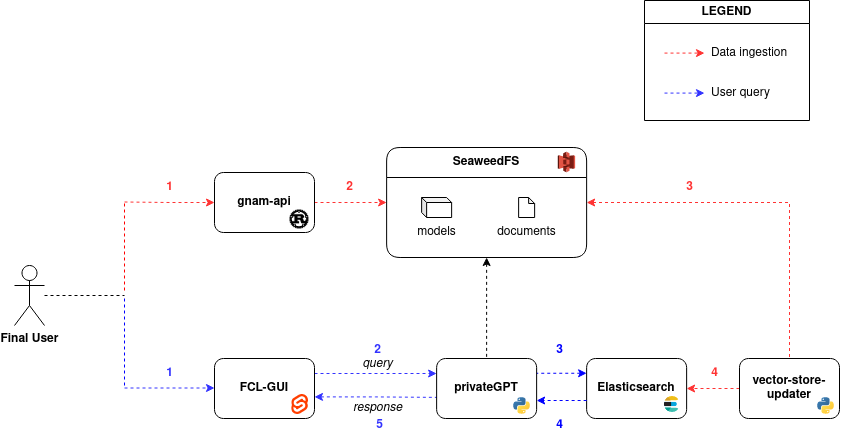

The diagram above was exported from draw.io. Its source (the exported page's mxGraphModel, read from the mxfile embedded in the PNG):
<mxGraphModel dx="1952" dy="-139" grid="1" gridSize="10" guides="1" tooltips="1" connect="1" arrows="1" fold="1" page="0" pageScale="1" pageWidth="827" pageHeight="1169" math="0" shadow="0">
  <root>
    <mxCell id="0" />
    <mxCell id="1" parent="0" />
    <mxCell id="33DkIFdUvf4qh0DWw1d1-1" style="edgeStyle=orthogonalEdgeStyle;rounded=0;orthogonalLoop=1;jettySize=auto;html=1;exitX=1;exitY=0.5;exitDx=0;exitDy=0;entryX=0;entryY=0.5;entryDx=0;entryDy=0;dashed=1;strokeColor=#FF3333;" parent="1" source="33DkIFdUvf4qh0DWw1d1-30" target="33DkIFdUvf4qh0DWw1d1-10" edge="1">
      <mxGeometry relative="1" as="geometry" />
    </mxCell>
    <mxCell id="33DkIFdUvf4qh0DWw1d1-2" style="edgeStyle=orthogonalEdgeStyle;rounded=0;orthogonalLoop=1;jettySize=auto;html=1;dashed=1;strokeColor=#0000FF;endArrow=none;endFill=0;startArrow=classic;startFill=1;" parent="1" edge="1">
      <mxGeometry relative="1" as="geometry">
        <mxPoint x="-97.86999999999989" y="1452.76" as="sourcePoint" />
        <mxPoint x="-147.8699999999999" y="1452.76" as="targetPoint" />
      </mxGeometry>
    </mxCell>
    <mxCell id="33DkIFdUvf4qh0DWw1d1-3" style="edgeStyle=orthogonalEdgeStyle;rounded=0;orthogonalLoop=1;jettySize=auto;html=1;dashed=1;strokeColor=#FF3333;startArrow=none;startFill=0;endArrow=classic;endFill=1;" parent="1" source="33DkIFdUvf4qh0DWw1d1-24" target="33DkIFdUvf4qh0DWw1d1-21" edge="1">
      <mxGeometry relative="1" as="geometry" />
    </mxCell>
    <mxCell id="33DkIFdUvf4qh0DWw1d1-4" style="edgeStyle=orthogonalEdgeStyle;rounded=0;orthogonalLoop=1;jettySize=auto;html=1;exitX=1;exitY=0.25;exitDx=0;exitDy=0;entryX=0;entryY=0.25;entryDx=0;entryDy=0;dashed=1;strokeColor=#3333FF;" parent="1" source="33DkIFdUvf4qh0DWw1d1-27" target="33DkIFdUvf4qh0DWw1d1-33" edge="1">
      <mxGeometry relative="1" as="geometry" />
    </mxCell>
    <mxCell id="33DkIFdUvf4qh0DWw1d1-5" style="edgeStyle=orthogonalEdgeStyle;rounded=0;orthogonalLoop=1;jettySize=auto;html=1;exitX=1;exitY=0.64;exitDx=0;exitDy=0;entryX=0.003;entryY=0.648;entryDx=0;entryDy=0;endArrow=none;endFill=0;startArrow=classic;startFill=1;exitPerimeter=0;entryPerimeter=0;dashed=1;strokeColor=#3333FF;" parent="1" source="33DkIFdUvf4qh0DWw1d1-27" target="33DkIFdUvf4qh0DWw1d1-33" edge="1">
      <mxGeometry relative="1" as="geometry">
        <mxPoint x="-315.37" y="1190" as="sourcePoint" />
        <mxPoint x="-195.37" y="1190" as="targetPoint" />
      </mxGeometry>
    </mxCell>
    <mxCell id="33DkIFdUvf4qh0DWw1d1-6" style="edgeStyle=orthogonalEdgeStyle;rounded=0;orthogonalLoop=1;jettySize=auto;html=1;dashed=1;endArrow=none;endFill=0;" parent="1" source="33DkIFdUvf4qh0DWw1d1-7" edge="1">
      <mxGeometry relative="1" as="geometry">
        <mxPoint x="-560" y="1375" as="targetPoint" />
      </mxGeometry>
    </mxCell>
    <mxCell id="33DkIFdUvf4qh0DWw1d1-7" value="&lt;div&gt;&lt;b&gt;Final User&lt;/b&gt;&lt;/div&gt;" style="shape=umlActor;verticalLabelPosition=bottom;verticalAlign=top;html=1;outlineConnect=0;" parent="1" vertex="1">
      <mxGeometry x="-670" y="1345" width="30" height="60" as="geometry" />
    </mxCell>
    <mxCell id="33DkIFdUvf4qh0DWw1d1-8" style="edgeStyle=orthogonalEdgeStyle;rounded=0;orthogonalLoop=1;jettySize=auto;html=1;exitX=0.5;exitY=1;exitDx=0;exitDy=0;dashed=1;strokeColor=#000000;endArrow=none;endFill=0;startArrow=classic;startFill=1;" parent="1" source="33DkIFdUvf4qh0DWw1d1-10" target="33DkIFdUvf4qh0DWw1d1-33" edge="1">
      <mxGeometry relative="1" as="geometry" />
    </mxCell>
    <mxCell id="33DkIFdUvf4qh0DWw1d1-9" style="edgeStyle=orthogonalEdgeStyle;rounded=0;orthogonalLoop=1;jettySize=auto;html=1;dashed=1;strokeColor=#FF3333;endArrow=none;endFill=0;startArrow=classic;startFill=1;" parent="1" source="33DkIFdUvf4qh0DWw1d1-10" target="33DkIFdUvf4qh0DWw1d1-24" edge="1">
      <mxGeometry relative="1" as="geometry" />
    </mxCell>
    <mxCell id="33DkIFdUvf4qh0DWw1d1-10" value="SeaweedFS" style="swimlane;whiteSpace=wrap;html=1;swimlaneHead=1;swimlaneBody=1;horizontal=1;expand=1;collapsible=0;rounded=1;startSize=30;" parent="1" vertex="1">
      <mxGeometry x="-297.87" y="1227" width="200" height="110" as="geometry" />
    </mxCell>
    <mxCell id="33DkIFdUvf4qh0DWw1d1-11" value="" style="group" parent="33DkIFdUvf4qh0DWw1d1-10" vertex="1" connectable="0">
      <mxGeometry x="20" y="50" width="60" height="50" as="geometry" />
    </mxCell>
    <mxCell id="33DkIFdUvf4qh0DWw1d1-12" value="&lt;div&gt;models&lt;/div&gt;" style="text;html=1;align=center;verticalAlign=middle;resizable=0;points=[];autosize=1;strokeColor=none;fillColor=none;" parent="33DkIFdUvf4qh0DWw1d1-11" vertex="1">
      <mxGeometry y="20" width="60" height="30" as="geometry" />
    </mxCell>
    <mxCell id="33DkIFdUvf4qh0DWw1d1-13" value="" style="shape=cube;whiteSpace=wrap;html=1;boundedLbl=1;backgroundOutline=1;darkOpacity=0.05;darkOpacity2=0.1;aspect=fixed;size=5;" parent="33DkIFdUvf4qh0DWw1d1-11" vertex="1">
      <mxGeometry x="15" width="30" height="20" as="geometry" />
    </mxCell>
    <mxCell id="33DkIFdUvf4qh0DWw1d1-14" value="" style="group" parent="33DkIFdUvf4qh0DWw1d1-10" vertex="1" connectable="0">
      <mxGeometry x="100" y="50" width="80" height="50" as="geometry" />
    </mxCell>
    <mxCell id="33DkIFdUvf4qh0DWw1d1-15" value="" style="shape=note;whiteSpace=wrap;html=1;backgroundOutline=1;darkOpacity=0.05;aspect=fixed;size=6;deletable=1;" parent="33DkIFdUvf4qh0DWw1d1-14" vertex="1">
      <mxGeometry x="32" width="16" height="20" as="geometry" />
    </mxCell>
    <mxCell id="33DkIFdUvf4qh0DWw1d1-16" value="documents" style="text;html=1;align=center;verticalAlign=middle;resizable=0;points=[];autosize=1;strokeColor=none;fillColor=none;deletable=1;" parent="33DkIFdUvf4qh0DWw1d1-14" vertex="1">
      <mxGeometry y="20" width="80" height="30" as="geometry" />
    </mxCell>
    <mxCell id="33DkIFdUvf4qh0DWw1d1-17" value="" style="shape=image;verticalLabelPosition=bottom;labelBackgroundColor=default;verticalAlign=top;aspect=fixed;imageAspect=0;image=data:image/svg+xml,(base64 omitted: 1984 chars);" parent="33DkIFdUvf4qh0DWw1d1-10" vertex="1">
      <mxGeometry x="170.99" y="4" width="18.39" height="22" as="geometry" />
    </mxCell>
    <mxCell id="33DkIFdUvf4qh0DWw1d1-19" style="edgeStyle=orthogonalEdgeStyle;rounded=0;orthogonalLoop=1;jettySize=auto;html=1;exitX=1;exitY=0.75;exitDx=0;exitDy=0;dashed=1;strokeColor=#3333FF;" parent="1" target="33DkIFdUvf4qh0DWw1d1-27" edge="1">
      <mxGeometry relative="1" as="geometry">
        <mxPoint x="-560" y="1467.5" as="sourcePoint" />
      </mxGeometry>
    </mxCell>
    <mxCell id="33DkIFdUvf4qh0DWw1d1-20" value="" style="group" parent="1" vertex="1" connectable="0">
      <mxGeometry x="-97.87" y="1438" width="100" height="60" as="geometry" />
    </mxCell>
    <mxCell id="33DkIFdUvf4qh0DWw1d1-21" value="&lt;div&gt;Elasticsearch&lt;br&gt;&lt;/div&gt;" style="rounded=1;whiteSpace=wrap;html=1;fontStyle=1" parent="33DkIFdUvf4qh0DWw1d1-20" vertex="1">
      <mxGeometry width="100" height="60" as="geometry" />
    </mxCell>
    <mxCell id="33DkIFdUvf4qh0DWw1d1-22" value="" style="shape=image;verticalLabelPosition=bottom;labelBackgroundColor=default;verticalAlign=top;aspect=fixed;imageAspect=0;image=data:image/svg+xml,(base64 omitted: 2028 chars);" parent="33DkIFdUvf4qh0DWw1d1-20" vertex="1">
      <mxGeometry x="76" y="36" width="20" height="20" as="geometry" />
    </mxCell>
    <mxCell id="33DkIFdUvf4qh0DWw1d1-23" value="" style="group" parent="1" vertex="1" connectable="0">
      <mxGeometry x="55" y="1438" width="103" height="64" as="geometry" />
    </mxCell>
    <mxCell id="33DkIFdUvf4qh0DWw1d1-24" value="vector-store-updater" style="rounded=1;whiteSpace=wrap;html=1;align=center;fontStyle=1" parent="33DkIFdUvf4qh0DWw1d1-23" vertex="1">
      <mxGeometry width="100" height="60" as="geometry" />
    </mxCell>
    <mxCell id="33DkIFdUvf4qh0DWw1d1-25" value="" style="shape=image;verticalLabelPosition=bottom;labelBackgroundColor=default;verticalAlign=top;aspect=fixed;imageAspect=0;image=data:image/svg+xml,(base64 omitted: 1644 chars);" parent="33DkIFdUvf4qh0DWw1d1-23" vertex="1">
      <mxGeometry x="70" y="31" width="33" height="33" as="geometry" />
    </mxCell>
    <mxCell id="33DkIFdUvf4qh0DWw1d1-26" value="" style="group" parent="1" vertex="1" connectable="0">
      <mxGeometry x="-470" y="1438" width="100" height="60" as="geometry" />
    </mxCell>
    <mxCell id="33DkIFdUvf4qh0DWw1d1-27" value="FCL-GUI" style="rounded=1;whiteSpace=wrap;html=1;fontStyle=1" parent="33DkIFdUvf4qh0DWw1d1-26" vertex="1">
      <mxGeometry width="100" height="60" as="geometry" />
    </mxCell>
    <mxCell id="33DkIFdUvf4qh0DWw1d1-28" value="" style="shape=image;verticalLabelPosition=bottom;labelBackgroundColor=default;verticalAlign=top;aspect=fixed;imageAspect=0;image=data:image/svg+xml,(base64 omitted: 2148 chars);" parent="33DkIFdUvf4qh0DWw1d1-26" vertex="1">
      <mxGeometry x="77.38999999999999" y="36" width="16.61" height="20" as="geometry" />
    </mxCell>
    <mxCell id="33DkIFdUvf4qh0DWw1d1-29" value="" style="group" parent="1" vertex="1" connectable="0">
      <mxGeometry x="-469.99999999999994" y="1252" width="100" height="60" as="geometry" />
    </mxCell>
    <mxCell id="33DkIFdUvf4qh0DWw1d1-30" value="gnam-api" style="rounded=1;whiteSpace=wrap;html=1;fontStyle=1" parent="33DkIFdUvf4qh0DWw1d1-29" vertex="1">
      <mxGeometry width="100" height="60" as="geometry" />
    </mxCell>
    <mxCell id="33DkIFdUvf4qh0DWw1d1-31" value="" style="shape=image;verticalLabelPosition=bottom;labelBackgroundColor=default;verticalAlign=top;aspect=fixed;imageAspect=0;image=data:image/svg+xml,(base64 omitted: 4660 chars);" parent="33DkIFdUvf4qh0DWw1d1-29" vertex="1">
      <mxGeometry x="74.99999999999994" y="37" width="20" height="20" as="geometry" />
    </mxCell>
    <mxCell id="33DkIFdUvf4qh0DWw1d1-32" value="" style="group" parent="1" vertex="1" connectable="0">
      <mxGeometry x="-247.87" y="1438" width="101.87" height="64" as="geometry" />
    </mxCell>
    <mxCell id="33DkIFdUvf4qh0DWw1d1-33" value="privateGPT" style="rounded=1;whiteSpace=wrap;html=1;fontStyle=1" parent="33DkIFdUvf4qh0DWw1d1-32" vertex="1">
      <mxGeometry width="100" height="60" as="geometry" />
    </mxCell>
    <mxCell id="33DkIFdUvf4qh0DWw1d1-34" value="" style="shape=image;verticalLabelPosition=bottom;labelBackgroundColor=default;verticalAlign=top;aspect=fixed;imageAspect=0;image=data:image/svg+xml,(base64 omitted: 1644 chars);" parent="33DkIFdUvf4qh0DWw1d1-32" vertex="1">
      <mxGeometry x="68.87" y="31" width="33" height="33" as="geometry" />
    </mxCell>
    <mxCell id="33DkIFdUvf4qh0DWw1d1-35" value="&lt;i&gt;query&lt;/i&gt;" style="text;html=1;align=center;verticalAlign=middle;resizable=0;points=[];autosize=1;strokeColor=none;fillColor=none;" parent="1" vertex="1">
      <mxGeometry x="-332" y="1428" width="50" height="30" as="geometry" />
    </mxCell>
    <mxCell id="33DkIFdUvf4qh0DWw1d1-36" value="&lt;div&gt;&lt;i&gt;response&lt;/i&gt;&lt;/div&gt;" style="text;html=1;align=center;verticalAlign=middle;resizable=0;points=[];autosize=1;strokeColor=none;fillColor=none;" parent="1" vertex="1">
      <mxGeometry x="-342" y="1472" width="70" height="30" as="geometry" />
    </mxCell>
    <mxCell id="33DkIFdUvf4qh0DWw1d1-46" value="LEGEND" style="swimlane;whiteSpace=wrap;html=1;container=0;" parent="1" vertex="1">
      <mxGeometry x="-40" y="1080" width="165" height="120" as="geometry" />
    </mxCell>
    <mxCell id="33DkIFdUvf4qh0DWw1d1-42" value="" style="edgeStyle=none;orthogonalLoop=1;jettySize=auto;html=1;rounded=0;strokeColor=#FF3333;dashed=1;" parent="33DkIFdUvf4qh0DWw1d1-46" edge="1">
      <mxGeometry width="100" relative="1" as="geometry">
        <mxPoint x="20" y="52.58" as="sourcePoint" />
        <mxPoint x="60" y="52.58" as="targetPoint" />
        <Array as="points" />
      </mxGeometry>
    </mxCell>
    <mxCell id="33DkIFdUvf4qh0DWw1d1-43" value="" style="edgeStyle=none;orthogonalLoop=1;jettySize=auto;html=1;rounded=0;strokeColor=#3333FF;dashed=1;" parent="33DkIFdUvf4qh0DWw1d1-46" edge="1">
      <mxGeometry width="100" relative="1" as="geometry">
        <mxPoint x="20" y="92.57999999999993" as="sourcePoint" />
        <mxPoint x="60" y="92.57999999999993" as="targetPoint" />
        <Array as="points" />
      </mxGeometry>
    </mxCell>
    <mxCell id="33DkIFdUvf4qh0DWw1d1-47" value="Data ingestion" style="text;html=1;align=left;verticalAlign=middle;resizable=0;points=[];autosize=1;strokeColor=none;fillColor=none;" parent="33DkIFdUvf4qh0DWw1d1-46" vertex="1">
      <mxGeometry x="65" y="38" width="100" height="30" as="geometry" />
    </mxCell>
    <mxCell id="33DkIFdUvf4qh0DWw1d1-48" value="User query" style="text;html=1;align=left;verticalAlign=middle;resizable=0;points=[];autosize=1;strokeColor=none;fillColor=none;" parent="33DkIFdUvf4qh0DWw1d1-46" vertex="1">
      <mxGeometry x="65" y="78" width="80" height="30" as="geometry" />
    </mxCell>
    <mxCell id="33DkIFdUvf4qh0DWw1d1-51" value="1" style="text;html=1;align=center;verticalAlign=middle;resizable=0;points=[];autosize=1;strokeColor=none;fillColor=none;fontStyle=1;fontColor=#FF3333;" parent="1" vertex="1">
      <mxGeometry x="-530" y="1252" width="30" height="30" as="geometry" />
    </mxCell>
    <mxCell id="33DkIFdUvf4qh0DWw1d1-52" value="2" style="text;html=1;align=center;verticalAlign=middle;resizable=0;points=[];autosize=1;strokeColor=none;fillColor=none;fontStyle=1;fontColor=#FF3333;" parent="1" vertex="1">
      <mxGeometry x="-350" y="1252" width="30" height="30" as="geometry" />
    </mxCell>
    <mxCell id="33DkIFdUvf4qh0DWw1d1-53" value="3" style="text;html=1;align=center;verticalAlign=middle;resizable=0;points=[];autosize=1;strokeColor=none;fillColor=none;fontColor=#FF3333;fontStyle=1" parent="1" vertex="1">
      <mxGeometry x="-10" y="1252" width="30" height="30" as="geometry" />
    </mxCell>
    <mxCell id="33DkIFdUvf4qh0DWw1d1-54" value="4" style="text;html=1;align=center;verticalAlign=middle;resizable=0;points=[];autosize=1;strokeColor=none;fillColor=none;fontColor=#FF3333;fontStyle=1" parent="1" vertex="1">
      <mxGeometry x="15" y="1438" width="30" height="30" as="geometry" />
    </mxCell>
    <mxCell id="33DkIFdUvf4qh0DWw1d1-55" value="3" style="text;html=1;align=center;verticalAlign=middle;resizable=0;points=[];autosize=1;strokeColor=none;fillColor=none;fontColor=#0000FF;fontStyle=1" parent="1" vertex="1">
      <mxGeometry x="-140" y="1415" width="30" height="30" as="geometry" />
    </mxCell>
    <mxCell id="33DkIFdUvf4qh0DWw1d1-57" value="1" style="text;html=1;align=center;verticalAlign=middle;resizable=0;points=[];autosize=1;strokeColor=none;fillColor=none;fontStyle=1;fontColor=#3333FF;" parent="1" vertex="1">
      <mxGeometry x="-530" y="1438" width="30" height="30" as="geometry" />
    </mxCell>
    <mxCell id="33DkIFdUvf4qh0DWw1d1-58" value="5" style="text;html=1;align=center;verticalAlign=middle;resizable=0;points=[];autosize=1;strokeColor=none;fillColor=none;fontStyle=1;fontColor=#3333FF;" parent="1" vertex="1">
      <mxGeometry x="-320" y="1490" width="30" height="30" as="geometry" />
    </mxCell>
    <mxCell id="33DkIFdUvf4qh0DWw1d1-59" value="2" style="text;html=1;align=center;verticalAlign=middle;resizable=0;points=[];autosize=1;strokeColor=none;fillColor=none;fontStyle=1;fontColor=#3333FF;" parent="1" vertex="1">
      <mxGeometry x="-322" y="1415" width="30" height="30" as="geometry" />
    </mxCell>
    <mxCell id="bef4ibW_Or8rwwDkWhzL-1" style="edgeStyle=orthogonalEdgeStyle;rounded=0;orthogonalLoop=1;jettySize=auto;html=1;dashed=1;strokeColor=#0000FF;" parent="1" edge="1">
      <mxGeometry relative="1" as="geometry">
        <mxPoint x="-97.86999999999989" y="1480" as="sourcePoint" />
        <mxPoint x="-147.8699999999999" y="1480" as="targetPoint" />
      </mxGeometry>
    </mxCell>
    <mxCell id="bef4ibW_Or8rwwDkWhzL-2" value="4" style="text;html=1;align=center;verticalAlign=middle;resizable=0;points=[];autosize=1;strokeColor=none;fillColor=none;fontColor=#0000FF;fontStyle=1" parent="1" vertex="1">
      <mxGeometry x="-140" y="1490" width="30" height="30" as="geometry" />
    </mxCell>
    <mxCell id="iODeloUG_BSUDSJzQfgd-1" style="edgeStyle=orthogonalEdgeStyle;rounded=0;orthogonalLoop=1;jettySize=auto;html=1;dashed=1;endArrow=none;endFill=0;strokeColor=#FF0000;" edge="1" parent="1">
      <mxGeometry relative="1" as="geometry">
        <mxPoint x="-560" y="1370" as="sourcePoint" />
        <mxPoint x="-560" y="1280" as="targetPoint" />
      </mxGeometry>
    </mxCell>
    <mxCell id="iODeloUG_BSUDSJzQfgd-2" style="edgeStyle=orthogonalEdgeStyle;rounded=0;orthogonalLoop=1;jettySize=auto;html=1;dashed=1;strokeColor=#0000FF;endArrow=none;endFill=0;" edge="1" parent="1">
      <mxGeometry relative="1" as="geometry">
        <mxPoint x="-560" y="1378" as="sourcePoint" />
        <mxPoint x="-560" y="1468" as="targetPoint" />
      </mxGeometry>
    </mxCell>
    <mxCell id="iODeloUG_BSUDSJzQfgd-3" style="edgeStyle=orthogonalEdgeStyle;rounded=0;orthogonalLoop=1;jettySize=auto;html=1;exitX=1;exitY=0.75;exitDx=0;exitDy=0;dashed=1;strokeColor=#FF3333;" edge="1" parent="1">
      <mxGeometry relative="1" as="geometry">
        <mxPoint x="-560" y="1281.5" as="sourcePoint" />
        <mxPoint x="-470" y="1282" as="targetPoint" />
      </mxGeometry>
    </mxCell>
  </root>
</mxGraphModel>